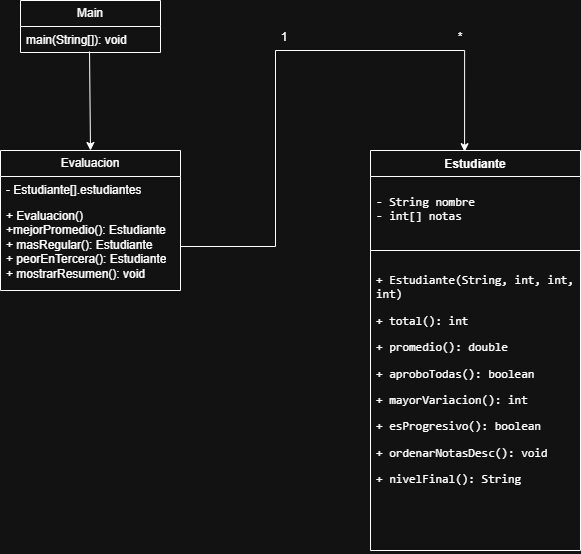

The diagram above was exported from draw.io. Its source (the exported page's mxGraphModel, read from the mxfile embedded in the PNG):
<mxGraphModel dx="1426" dy="819" grid="1" gridSize="10" guides="1" tooltips="1" connect="1" arrows="1" fold="1" page="1" pageScale="1" pageWidth="827" pageHeight="1169" math="0" shadow="0">
  <root>
    <mxCell id="0" />
    <mxCell id="1" parent="0" />
    <mxCell id="WivC6oib_tCww6CBdb0F-6" value="Evaluacion" style="swimlane;fontStyle=0;childLayout=stackLayout;horizontal=1;startSize=26;fillColor=none;horizontalStack=0;resizeParent=1;resizeParentMax=0;resizeLast=0;collapsible=1;marginBottom=0;whiteSpace=wrap;html=1;" vertex="1" parent="1">
      <mxGeometry x="130" y="180" width="180" height="140" as="geometry" />
    </mxCell>
    <mxCell id="WivC6oib_tCww6CBdb0F-7" value="- Estudiante[].estudiantes" style="text;strokeColor=none;fillColor=none;align=left;verticalAlign=top;spacingLeft=4;spacingRight=4;overflow=hidden;rotatable=0;points=[[0,0.5],[1,0.5]];portConstraint=eastwest;whiteSpace=wrap;html=1;" vertex="1" parent="WivC6oib_tCww6CBdb0F-6">
      <mxGeometry y="26" width="180" height="26" as="geometry" />
    </mxCell>
    <mxCell id="WivC6oib_tCww6CBdb0F-8" value="+ Evaluacion()&lt;div&gt;+mejorPromedio(): Estudiante&lt;/div&gt;&lt;div&gt;+ masRegular(): Estudiante&lt;/div&gt;&lt;div&gt;+ peorEnTercera(): Estudiante&lt;br&gt;+ mostrarResumen(): void&lt;/div&gt;" style="text;strokeColor=none;fillColor=none;align=left;verticalAlign=top;spacingLeft=4;spacingRight=4;overflow=hidden;rotatable=0;points=[[0,0.5],[1,0.5]];portConstraint=eastwest;whiteSpace=wrap;html=1;" vertex="1" parent="WivC6oib_tCww6CBdb0F-6">
      <mxGeometry y="52" width="180" height="88" as="geometry" />
    </mxCell>
    <mxCell id="WivC6oib_tCww6CBdb0F-10" value="Estudiante" style="swimlane;fontStyle=1;align=center;verticalAlign=top;childLayout=stackLayout;horizontal=1;startSize=26;horizontalStack=0;resizeParent=1;resizeParentMax=0;resizeLast=0;collapsible=1;marginBottom=0;whiteSpace=wrap;html=1;" vertex="1" parent="1">
      <mxGeometry x="500" y="180" width="210" height="400" as="geometry">
        <mxRectangle x="414" y="110" width="100" height="30" as="alternateBounds" />
      </mxGeometry>
    </mxCell>
    <mxCell id="WivC6oib_tCww6CBdb0F-11" value="&lt;pre style=&quot;overflow-wrap: break-word; text-wrap-mode: wrap;&quot;&gt;- String nombre                         - int[] notas&lt;/pre&gt;" style="text;strokeColor=none;fillColor=none;align=left;verticalAlign=top;spacingLeft=4;spacingRight=4;overflow=hidden;rotatable=0;points=[[0,0.5],[1,0.5]];portConstraint=eastwest;whiteSpace=wrap;html=1;" vertex="1" parent="WivC6oib_tCww6CBdb0F-10">
      <mxGeometry y="26" width="210" height="70" as="geometry" />
    </mxCell>
    <mxCell id="WivC6oib_tCww6CBdb0F-12" value="" style="line;strokeWidth=1;fillColor=none;align=left;verticalAlign=middle;spacingTop=-1;spacingLeft=3;spacingRight=3;rotatable=0;labelPosition=right;points=[];portConstraint=eastwest;strokeColor=inherit;" vertex="1" parent="WivC6oib_tCww6CBdb0F-10">
      <mxGeometry y="96" width="210" height="8" as="geometry" />
    </mxCell>
    <mxCell id="WivC6oib_tCww6CBdb0F-13" value="&lt;pre style=&quot;overflow-wrap: break-word; text-wrap-mode: wrap;&quot;&gt;+ Estudiante(String, int, int, int)&lt;/pre&gt;&lt;pre style=&quot;overflow-wrap: break-word; text-wrap-mode: wrap;&quot;&gt;+ total(): int                    &lt;/pre&gt;&lt;pre style=&quot;overflow-wrap: break-word; text-wrap-mode: wrap;&quot;&gt;+ promedio(): double             &lt;/pre&gt;&lt;pre style=&quot;overflow-wrap: break-word; text-wrap-mode: wrap;&quot;&gt;+ aproboTodas(): boolean          &lt;/pre&gt;&lt;pre style=&quot;overflow-wrap: break-word; text-wrap-mode: wrap;&quot;&gt;+ mayorVariacion(): int            &lt;/pre&gt;&lt;pre style=&quot;overflow-wrap: break-word; text-wrap-mode: wrap;&quot;&gt;+ esProgresivo(): boolean        &lt;/pre&gt;&lt;pre style=&quot;overflow-wrap: break-word; text-wrap-mode: wrap;&quot;&gt;+ ordenarNotasDesc(): void         &lt;/pre&gt;&lt;pre style=&quot;overflow-wrap: break-word; text-wrap-mode: wrap;&quot;&gt;+ nivelFinal(): String    &lt;/pre&gt;" style="text;strokeColor=none;fillColor=none;align=left;verticalAlign=top;spacingLeft=4;spacingRight=4;overflow=hidden;rotatable=0;points=[[0,0.5],[1,0.5]];portConstraint=eastwest;whiteSpace=wrap;html=1;" vertex="1" parent="WivC6oib_tCww6CBdb0F-10">
      <mxGeometry y="104" width="210" height="296" as="geometry" />
    </mxCell>
    <mxCell id="WivC6oib_tCww6CBdb0F-22" value="Main" style="swimlane;fontStyle=0;childLayout=stackLayout;horizontal=1;startSize=26;fillColor=none;horizontalStack=0;resizeParent=1;resizeParentMax=0;resizeLast=0;collapsible=1;marginBottom=0;whiteSpace=wrap;html=1;" vertex="1" parent="1">
      <mxGeometry x="150" y="30" width="140" height="52" as="geometry" />
    </mxCell>
    <mxCell id="WivC6oib_tCww6CBdb0F-23" value="main(String[]): void" style="text;strokeColor=none;fillColor=none;align=left;verticalAlign=top;spacingLeft=4;spacingRight=4;overflow=hidden;rotatable=0;points=[[0,0.5],[1,0.5]];portConstraint=eastwest;whiteSpace=wrap;html=1;" vertex="1" parent="1">
      <mxGeometry x="150" y="56" width="140" height="26" as="geometry" />
    </mxCell>
    <mxCell id="WivC6oib_tCww6CBdb0F-29" value="" style="endArrow=classic;html=1;rounded=0;exitX=0.493;exitY=0.962;exitDx=0;exitDy=0;exitPerimeter=0;entryX=0.5;entryY=0;entryDx=0;entryDy=0;" edge="1" parent="1" source="WivC6oib_tCww6CBdb0F-23" target="WivC6oib_tCww6CBdb0F-6">
      <mxGeometry width="50" height="50" relative="1" as="geometry">
        <mxPoint x="380" y="220" as="sourcePoint" />
        <mxPoint x="430" y="170" as="targetPoint" />
      </mxGeometry>
    </mxCell>
    <mxCell id="WivC6oib_tCww6CBdb0F-30" style="edgeStyle=orthogonalEdgeStyle;rounded=0;orthogonalLoop=1;jettySize=auto;html=1;entryX=0.448;entryY=0.003;entryDx=0;entryDy=0;entryPerimeter=0;" edge="1" parent="1" source="WivC6oib_tCww6CBdb0F-8" target="WivC6oib_tCww6CBdb0F-10">
      <mxGeometry relative="1" as="geometry">
        <Array as="points">
          <mxPoint x="405" y="276" />
          <mxPoint x="405" y="80" />
          <mxPoint x="594" y="80" />
        </Array>
      </mxGeometry>
    </mxCell>
    <mxCell id="WivC6oib_tCww6CBdb0F-35" value="1" style="text;html=1;whiteSpace=wrap;strokeColor=none;fillColor=none;align=center;verticalAlign=middle;rounded=0;" vertex="1" parent="1">
      <mxGeometry x="384" y="52" width="60" height="30" as="geometry" />
    </mxCell>
    <mxCell id="WivC6oib_tCww6CBdb0F-36" value="*" style="text;html=1;whiteSpace=wrap;strokeColor=none;fillColor=none;align=center;verticalAlign=middle;rounded=0;" vertex="1" parent="1">
      <mxGeometry x="560" y="52" width="60" height="30" as="geometry" />
    </mxCell>
  </root>
</mxGraphModel>